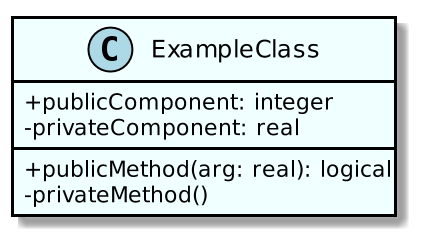

The diagram above was rendered by PlantUML. Its source (embedded in the PNG):
@startuml

skinparam class {
    BackgroundColor Azure
    ArrowColor Black
    BorderColor Black
}
skinparam stereotypeCBackgroundColor LightBlue 

skinparam sequence {
    ArrowColor Black
    ActorBorderColor Black
    LifeLineBorderColor Black
    LifeLineBackgroundColor Azure

    ParticipantBorderColor Black
    ParticipantBackgroundColor Black

    ActorBackgroundColor Azure
    ActorFontColor Black
}

scale 2.0
skinparam classAttributeIconSize 0

class ExampleClass {
+ publicComponent: integer
- privateComponent: real

+ publicMethod(arg: real): logical
- privateMethod() 
}
@enduml